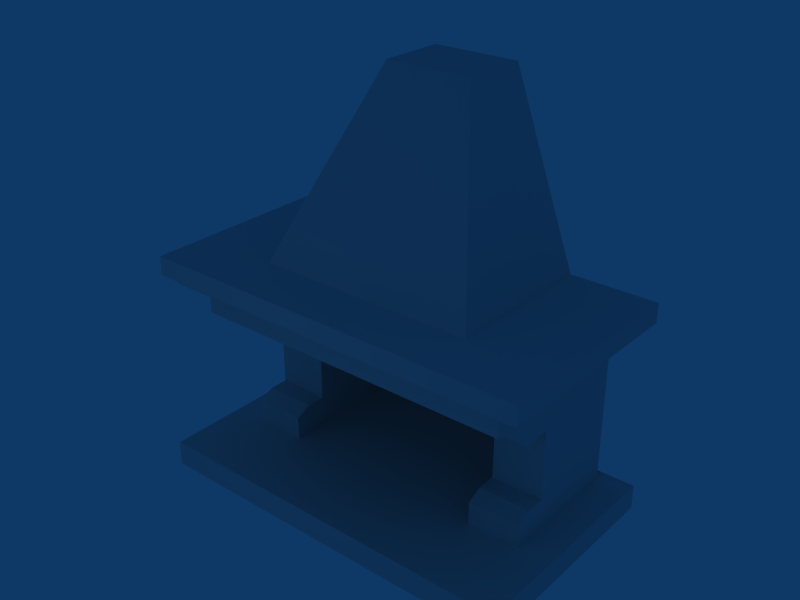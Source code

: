 # Source: fireplace.blend  (saved by Blender 2.74.0; exported with 4.5.12 LTS)
import bpy
from mathutils import Matrix  # noqa: F401  (used for matrix-valued properties, if any)

bpy.ops.wm.read_factory_settings(use_empty=True)
scene = bpy.context.scene
scene.name = 'Scene'

# ---- collections
col_collection_1 = bpy.data.collections.new('Collection 1'); scene.collection.children.link(col_collection_1)

# ---- materials (node trees are filled in below, after node groups)
mat_chimenea = bpy.data.materials.new('Chimenea')
mat_chimenea.alpha_threshold = 0.0
mat_chimenea.preview_render_type = 'FLAT'
mat_chimenea.roughness = 0.5
mat_chimenea.specular_intensity = 0.2614
mat_chimenea.line_color = (0.0, 0.0, 0.0, 1.0)

# ---- material node trees

# ---- world
world_world = bpy.data.worlds.new('World'); scene.world = world_world
world_world.color = (0.05656, 0.2208, 0.4)
world_world.use_sun_shadow = False
world_world.sun_shadow_jitter_overblur = 0.0
world_world.cycles.sampling_method = 'MANUAL'
world_world.cycles.sample_map_resolution = 256

# ---- lights
light_lamp = bpy.data.lights.new('Lamp', 'POINT')
light_lamp.transmission_factor = 0.0
light_lamp.energy = 100.0
light_lamp.shadow_buffer_clip_start = 0.5
light_lamp.shadow_soft_size = 1.0
light_lamp.shadow_maximum_resolution = 0.006
light_lamp.use_absolute_resolution = True
light_lamp.cycles.use_multiple_importance_sampling = False

# ---- meshes
me_chimenea_bottom_001 = bpy.data.meshes.new('Chimenea_bottom.001')
me_chimenea_bottom_001.from_pydata([(0.55, 0.0339, -0.05714), (0.8251, 0.0339, -0.05714), (0.8251, 0.0339, 1.371), (0.55, 0.0339, 1.371), (0.8251, 0.9091, 1.371), (0.55, 0.9091, 1.371), (0.8251, 0.0339, 1.014), (0.8251, 0.0339, 0.3), (0.55, 0.0339, 1.014), (0.55, 0.0339, 0.3), (0.55, -0.3858, 1.371), (0.8251, -0.3858, 1.371), (0.55, -0.2528, 1.014), (0.55, -0.3858, 1.161), (0.8251, -0.3858, 1.161), (0.8251, -0.2528, 1.014), (0.8251, -0.2778, -0.05714), (0.55, -0.2778, -0.05714), (0.55, -0.2778, 0.2292), (0.55, -0.1355, 0.3), (0.8251, -0.1355, 0.3), (0.8251, -0.2778, 0.2292), (0.8251, 0.9084, 1.014), (0.55, 0.9084, 1.014), (0.55, 0.9064, -0.05714), (0.8251, 0.9064, -0.05714), (0.8251, 0.9064, 0.3), (0.55, 0.9064, 0.3), (1.0, 1.0, 0.0), (1.0, -1.0, 0.0), (1.0, -1.0, -0.2481), (1.0, 1.0, -0.2481), (0.8633, 0.9175, 1.63), (0.8633, -0.7061, 1.63), (0.8633, -0.7061, 1.382), (0.8633, 0.9175, 1.382), (0.978, -0.8624, 1.675), (0.978, 0.9175, 1.675), (0.978, 0.9175, 1.759), (0.978, -0.8624, 1.759), (1.04, 0.9175, 1.759), (1.04, -0.947, 1.759), (1.04, -0.947, 1.947), (1.04, 0.9175, 1.947), (0.584, -0.4666, 1.947), (0.584, 0.9175, 1.947), (0.2332, 0.9175, 3.716), (0.2332, 0.3173, 3.716), (-0.55, 0.0339, -0.05714), (-0.8251, 0.0339, -0.05714), (-0.8251, 0.0339, 1.371), (-0.55, 0.0339, 1.371), (-0.8251, 0.9091, 1.371), (-0.55, 0.9091, 1.371), (-0.8251, 0.0339, 1.014), (-0.8251, 0.0339, 0.3), (-0.55, 0.0339, 1.014), (-0.55, 0.0339, 0.3), (-0.55, -0.3858, 1.371), (-0.8251, -0.3858, 1.371), (-0.55, -0.2528, 1.014), (-0.55, -0.3858, 1.161), (-0.8251, -0.3858, 1.161), (-0.8251, -0.2528, 1.014), (-0.8251, -0.2778, -0.05714), (-0.55, -0.2778, -0.05714), (-0.55, -0.2778, 0.2292), (-0.55, -0.1355, 0.3), (-0.8251, -0.1355, 0.3), (-0.8251, -0.2778, 0.2292), (0.0, 0.9091, -0.05714), (0.0, 0.9091, 1.371), (-0.8251, 0.9084, 1.014), (-0.55, 0.9084, 1.014), (-0.55, 0.9064, -0.05714), (-0.8251, 0.9064, -0.05714), (-0.8251, 0.9064, 0.3), (-0.55, 0.9064, 0.3), (-1.0, 1.0, 0.0), (-1.0, -1.0, 0.0), (0.0, -1.0, 0.0), (0.0, 1.0, 0.0), (0.0, -1.0, -0.2481), (-1.0, -1.0, -0.2481), (-1.0, 1.0, -0.2481), (-0.8633, 0.9175, 1.63), (-0.8633, -0.7061, 1.63), (-0.8633, -0.7061, 1.382), (-0.8633, 0.9175, 1.382), (-0.978, -0.8624, 1.675), (-0.978, 0.9175, 1.675), (-0.978, 0.9175, 1.759), (-0.978, -0.8624, 1.759), (-1.04, 0.9175, 1.759), (-1.04, -0.947, 1.759), (-1.04, -0.947, 1.947), (-1.04, 0.9175, 1.947), (0.0, -0.7061, 1.382), (0.0, -0.7061, 1.63), (0.0, -0.8624, 1.675), (0.0, -0.8624, 1.759), (0.0, -0.947, 1.759), (0.0, -0.947, 1.947), (-0.584, -0.4666, 1.947), (-0.584, 0.9175, 1.947), (0.0, -0.4666, 1.947), (-0.2332, 0.9175, 3.716), (-0.2332, 0.3173, 3.716), (0.0, 0.3173, 3.716), (0.0, 0.9175, 1.382)], [], [(2, 14, 15, 6), (13, 14, 11, 10), (15, 12, 8, 6), (15, 14, 13, 12), (14, 2, 11), (0, 18, 19, 9), (19, 20, 7, 9), (21, 18, 17, 16), (21, 20, 19, 18), (18, 0, 17), (6, 8, 9, 7), (3, 13, 10), (3, 8, 12, 13), (1, 21, 16), (1, 7, 20, 21), (24, 5, 71, 70), (8, 3, 5, 23), (7, 1, 25, 26), (0, 9, 27, 24), (6, 7, 26, 22), (8, 23, 27, 9), (6, 22, 4, 2), (28, 81, 80, 29), (28, 29, 30, 31), (29, 80, 82, 30), (32, 33, 34, 35), (33, 32, 37, 36), (36, 37, 38, 39), (39, 38, 40, 41), (41, 40, 43, 42), (34, 33, 98, 97), (33, 36, 99, 98), (36, 39, 100, 99), (39, 41, 101, 100), (41, 42, 102, 101), (42, 43, 45, 44), (102, 42, 44, 105), (44, 45, 46, 47), (105, 44, 47, 108), (34, 97, 109, 35), (50, 54, 63, 62), (61, 58, 59, 62), (63, 54, 56, 60), (63, 60, 61, 62), (62, 59, 50), (48, 57, 67, 66), (67, 57, 55, 68), (69, 64, 65, 66), (69, 66, 67, 68), (66, 65, 48), (54, 55, 57, 56), (51, 58, 61), (51, 61, 60, 56), (49, 64, 69), (49, 69, 68, 55), (74, 70, 71, 53), (56, 73, 53, 51), (55, 76, 75, 49), (48, 74, 77, 57), (54, 72, 76, 55), (56, 57, 77, 73), (54, 50, 52, 72), (78, 79, 80, 81), (78, 84, 83, 79), (79, 83, 82, 80), (85, 88, 87, 86), (86, 89, 90, 85), (89, 92, 91, 90), (92, 94, 93, 91), (94, 95, 96, 93), (87, 97, 98, 86), (86, 98, 99, 89), (89, 99, 100, 92), (92, 100, 101, 94), (94, 101, 102, 95), (95, 103, 104, 96), (102, 105, 103, 95), (103, 107, 106, 104), (105, 108, 107, 103), (87, 88, 109, 97), (47, 46, 106, 107, 108)])
_uv = me_chimenea_bottom_001.uv_layers.new(name='UVTex')
_uv.uv.foreach_set('vector', [0.5169, 0.9924, 0.3838, 0.9316, 0.426, 0.8895, 0.5169, 0.8895, 0.03962, 0.5405, 0.1416, 0.5405, 0.1416, 0.5823, 0.03962, 0.5823, 0.1416, 0.4994, 0.03962, 0.4994, 0.03962, 0.4369, 0.1416, 0.4369, 0.1416, 0.4994, 0.1416, 0.5405, 0.03962, 0.5405, 0.03962, 0.4994, 0.3838, 0.9316, 0.5169, 0.9924, 0.3838, 0.9924, 0.5175, 0.5801, 0.4187, 0.6626, 0.4638, 0.683, 0.5175, 0.683, 0.03962, 0.2583, 0.1416, 0.2583, 0.1416, 0.2952, 0.03962, 0.2952, 0.1416, 0.2242, 0.03962, 0.2242, 0.03962, 0.1674, 0.1416, 0.1674, 0.1416, 0.2242, 0.1416, 0.2583, 0.03962, 0.2583, 0.03962, 0.2242, 0.4187, 0.6626, 0.5175, 0.5801, 0.4187, 0.5801, 0.1416, 0.4369, 0.03962, 0.4369, 0.03962, 0.2952, 0.1416, 0.2952, 0.5175, 0.9918, 0.3844, 0.931, 0.3844, 0.9918, 0.5175, 0.9918, 0.5175, 0.8889, 0.4266, 0.8889, 0.3844, 0.931, 0.5169, 0.5807, 0.4181, 0.6632, 0.4181, 0.5807, 0.5169, 0.5807, 0.5169, 0.6836, 0.4632, 0.6836, 0.4181, 0.6632, 0.3208, 0.4164, 0.3214, 0.6155, 0.178, 0.616, 0.1774, 0.4168, 0.5175, 0.8889, 0.5175, 0.9918, 0.7949, 0.9918, 0.7947, 0.8889, 0.5169, 0.6836, 0.5169, 0.5807, 0.7935, 0.5807, 0.7935, 0.6836, 0.5175, 0.5801, 0.5175, 0.683, 0.7941, 0.683, 0.7941, 0.5801, 0.5169, 0.8895, 0.5169, 0.6836, 0.7935, 0.6836, 0.7941, 0.8895, 0.5175, 0.8889, 0.7947, 0.8889, 0.7941, 0.683, 0.5175, 0.683, 0.5169, 0.8895, 0.7941, 0.8895, 0.7943, 0.9924, 0.5169, 0.9924, 0.1812, 0.1335, 0.3132, 0.1335, 0.3132, 0.3973, 0.1812, 0.3973, 0.5784, 0.1527, 0.5803, 0.4072, 0.5469, 0.4072, 0.545, 0.1527, 0.5803, 0.4072, 0.5803, 0.5421, 0.5469, 0.5421, 0.5469, 0.4072, 0.1537, 0.9634, 0.1089, 0.7727, 0.141, 0.7723, 0.1752, 0.9592, 0.1089, 0.7727, 0.1537, 0.9634, 0.1336, 0.9673, 0.08107, 0.7667, 0.08107, 0.7667, 0.1336, 0.9673, 0.1105, 0.9737, 0.05974, 0.7698, 0.05974, 0.7698, 0.1105, 0.9737, 0.08711, 0.9782, 0.03848, 0.7643, 0.03848, 0.7643, 0.08711, 0.9782, 0.04491, 0.986, 0.01696, 0.765, 0.141, 0.7723, 0.1089, 0.7727, 0.1295, 0.619, 0.1613, 0.6235, 0.1089, 0.7727, 0.08107, 0.7667, 0.1063, 0.6147, 0.1295, 0.619, 0.08107, 0.7667, 0.05974, 0.7698, 0.07872, 0.6105, 0.1063, 0.6147, 0.05974, 0.7698, 0.03848, 0.7643, 0.06049, 0.6084, 0.07872, 0.6105, 0.03848, 0.7643, 0.01696, 0.765, 0.0212, 0.6054, 0.06049, 0.6084, 0.4712, 0.01519, 0.02124, 0.01519, 0.02124, 0.1265, 0.3552, 0.1265, 0.4712, 0.2689, 0.4712, 0.01519, 0.3552, 0.1265, 0.3552, 0.2689, 0.567, 0.01176, 0.9903, 0.01176, 0.9903, 0.7832, 0.8994, 0.7832, 0.9903, 0.01176, 0.5665, 0.01176, 0.8994, 0.7832, 0.9903, 0.7832, 0.8513, 0.9891, 0.8513, 0.9125, 0.9953, 0.9125, 0.9953, 0.9891, 0.5169, 0.9924, 0.5169, 0.8895, 0.426, 0.8895, 0.3838, 0.9316, 0.03962, 0.5405, 0.03962, 0.5823, 0.1416, 0.5823, 0.1416, 0.5405, 0.1416, 0.4994, 0.1416, 0.4369, 0.03962, 0.4369, 0.03962, 0.4994, 0.1416, 0.4994, 0.03962, 0.4994, 0.03962, 0.5405, 0.1416, 0.5405, 0.3838, 0.9316, 0.3838, 0.9924, 0.5169, 0.9924, 0.5175, 0.5801, 0.5175, 0.683, 0.4638, 0.683, 0.4187, 0.6626, 0.03962, 0.2583, 0.03962, 0.2952, 0.1416, 0.2952, 0.1416, 0.2583, 0.1416, 0.2242, 0.1416, 0.1674, 0.03962, 0.1674, 0.03962, 0.2242, 0.1416, 0.2242, 0.03962, 0.2242, 0.03962, 0.2583, 0.1416, 0.2583, 0.4187, 0.6626, 0.4187, 0.5801, 0.5175, 0.5801, 0.1416, 0.4369, 0.1416, 0.2952, 0.03962, 0.2952, 0.03962, 0.4369, 0.5175, 0.9918, 0.3844, 0.9918, 0.3844, 0.931, 0.5175, 0.9918, 0.3844, 0.931, 0.4266, 0.8889, 0.5175, 0.8889, 0.5169, 0.5807, 0.4181, 0.5807, 0.4181, 0.6632, 0.5169, 0.5807, 0.4181, 0.6632, 0.4632, 0.6836, 0.5169, 0.6836, 0.3208, 0.4164, 0.1774, 0.4168, 0.178, 0.616, 0.3214, 0.6155, 0.5175, 0.8889, 0.7947, 0.8889, 0.7949, 0.9918, 0.5175, 0.9918, 0.5169, 0.6836, 0.7935, 0.6836, 0.7935, 0.5807, 0.5169, 0.5807, 0.5175, 0.5801, 0.7941, 0.5801, 0.7941, 0.683, 0.5175, 0.683, 0.5169, 0.8895, 0.7941, 0.8895, 0.7935, 0.6836, 0.5169, 0.6836, 0.5175, 0.8889, 0.5175, 0.683, 0.7941, 0.683, 0.7947, 0.8889, 0.5169, 0.8895, 0.5169, 0.9924, 0.7943, 0.9924, 0.7941, 0.8895, 0.1812, 0.1335, 0.1812, 0.3973, 0.3132, 0.3973, 0.3132, 0.1335, 0.5784, 0.1527, 0.545, 0.1527, 0.5469, 0.4072, 0.5803, 0.4072, 0.5803, 0.4072, 0.5469, 0.4072, 0.5469, 0.5421, 0.5803, 0.5421, 0.1537, 0.9634, 0.1752, 0.9592, 0.141, 0.7723, 0.1089, 0.7727, 0.1089, 0.7727, 0.08107, 0.7667, 0.1336, 0.9673, 0.1537, 0.9634, 0.08107, 0.7667, 0.05974, 0.7698, 0.1105, 0.9737, 0.1336, 0.9673, 0.05974, 0.7698, 0.03848, 0.7643, 0.08711, 0.9782, 0.1105, 0.9737, 0.03848, 0.7643, 0.01696, 0.765, 0.04491, 0.986, 0.08711, 0.9782, 0.141, 0.7723, 0.1613, 0.6235, 0.1295, 0.619, 0.1089, 0.7727, 0.1089, 0.7727, 0.1295, 0.619, 0.1063, 0.6147, 0.08107, 0.7667, 0.08107, 0.7667, 0.1063, 0.6147, 0.07872, 0.6105, 0.05974, 0.7698, 0.05974, 0.7698, 0.07872, 0.6105, 0.06049, 0.6084, 0.03848, 0.7643, 0.03848, 0.7643, 0.06049, 0.6084, 0.0212, 0.6054, 0.01696, 0.765, 0.4712, 0.01519, 0.3552, 0.1265, 0.02124, 0.1265, 0.02124, 0.01519, 0.4712, 0.2689, 0.3552, 0.2689, 0.3552, 0.1265, 0.4712, 0.01519, 0.567, 0.01176, 0.8994, 0.7832, 0.9903, 0.7832, 0.9903, 0.01176, 0.9903, 0.01176, 0.9903, 0.7832, 0.8994, 0.7832, 0.5665, 0.01176, 0.8513, 0.9891, 0.9953, 0.9891, 0.9953, 0.9125, 0.8513, 0.9125, 0.8994, 0.7832, 0.9903, 0.7832, 0.0, 0.0, 0.8994, 0.7832, 0.9903, 0.7832])
me_chimenea_bottom_001.materials.append(mat_chimenea)
me_chimenea_bottom_001.use_remesh_preserve_volume = False
me_chimenea_bottom_001.use_remesh_preserve_attributes = False
me_chimenea_bottom_001.use_mirror_vertex_groups = False
me_chimenea_bottom_001.update()

# ---- objects
ob_lamp = bpy.data.objects.new('Lamp', light_lamp)
ob_chimenea_bottom_001 = bpy.data.objects.new('Chimenea_bottom.001', me_chimenea_bottom_001)

# ---- transforms, parenting, visibility, modifiers, constraints
ob_lamp.location = (-2.038, -15.57, 7.753)
ob_lamp.rotation_euler = (1.571, -4.266e-17, 1.571)
ob_lamp.lock_rotations_4d = False
ob_lamp.empty_display_type = 'ARROWS'
ob_lamp.lineart.crease_threshold = 0.0
ob_chimenea_bottom_001.location = (0.0, -2.5, 0.2)
ob_chimenea_bottom_001.scale = (6.545, 3.85, 3.5)
ob_chimenea_bottom_001.lock_rotations_4d = False
ob_chimenea_bottom_001.empty_display_type = 'ARROWS'
ob_chimenea_bottom_001.lineart.crease_threshold = 0.0

# ---- collection membership
col_collection_1.objects.link(ob_lamp)
col_collection_1.objects.link(ob_chimenea_bottom_001)

# ---- scene / render settings (as saved in the file)
scene.frame_start = 1; scene.frame_end = 250; scene.frame_set(1)
scene.render.engine = 'BLENDER_EEVEE_NEXT'
scene.render.image_settings.file_format = 'JPEG'
scene.render.image_settings.color_mode = 'RGB'
scene.render.image_settings.compression = 90
scene.render.resolution_x = 800
scene.render.resolution_y = 600
scene.render.pixel_aspect_x = 100.0
scene.render.pixel_aspect_y = 100.0
scene.render.fps = 25
scene.render.dither_intensity = 0.0
scene.render.use_compositing = False
scene.render.use_sequencer = False
scene.render.bake_margin = 2
scene.render.bake_bias = 0.0
scene.render.use_stamp_time = False
scene.render.use_stamp_date = False
scene.render.use_stamp_frame = False
scene.render.use_stamp_camera = False
scene.render.use_stamp_scene = False
scene.render.use_stamp_filename = False
scene.render.use_stamp_render_time = False
scene.render.stamp_font_size = 0
scene.cycles.use_denoising = False
scene.cycles.samples = 10
scene.cycles.sampling_pattern = 'TABULATED_SOBOL'
scene.cycles.light_sampling_threshold = 0.0
scene.cycles.use_adaptive_sampling = False
scene.cycles.use_light_tree = False
scene.cycles.blur_glossy = 0.0
scene.cycles.volume_bounces = 1
scene.cycles.pixel_filter_type = 'GAUSSIAN'
scene.cycles.sample_clamp_indirect = 0.0
scene.view_settings.view_transform = 'Raw'
bpy.context.view_layer.update()

# ---- added for rendering (the .blend has no active camera): camera
cam_auto = bpy.data.cameras.new('AutoCamera')
cam_auto.lens = 50.0
cam_auto.sensor_width = 36.0
cam_auto.clip_end = 1000.0
ob_auto_camera = bpy.data.objects.new('AutoCamera', cam_auto)
scene.collection.objects.link(ob_auto_camera)
ob_auto_camera.location = (19.3468, -25.7162, 21.7458)
ob_auto_camera.rotation_euler = (1.09748, -7.21219e-08, 0.694738)
scene.camera = ob_auto_camera
bpy.context.view_layer.update()
